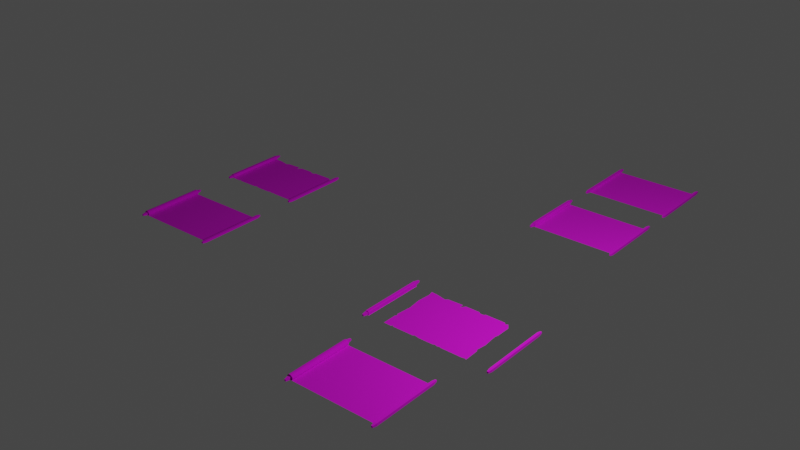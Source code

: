 # Source: scroll.blend  (saved by Blender 3.0.42; exported with 4.5.12 LTS)
import bpy
from mathutils import Matrix  # noqa: F401  (used for matrix-valued properties, if any)

bpy.ops.wm.read_factory_settings(use_empty=True)
scene = bpy.context.scene
scene.name = 'Scene'

# ---- collections
col_collection = bpy.data.collections.new('Collection'); scene.collection.children.link(col_collection)

# ---- images (referenced by path relative to the original .blend; pixels are not part of the script)
import os
ASSET_DIR = os.environ.get("B2B_ASSET_DIR", "")  # directory of the original .blend (textures are referenced by path, not embedded)
HERE = os.path.dirname(os.path.abspath(__file__))  # packed textures are extracted next to this script under _unpacked/

def load_image(name, relpath, width, height, colorspace="sRGB"):
    """Load a texture the original file referenced (path relative to the .blend, or extracted next to this script)."""
    p = next((c for c in (os.path.join(HERE, relpath), os.path.join(ASSET_DIR, relpath)) if relpath and os.path.exists(c)), "")
    if p:
        img = bpy.data.images.load(p, check_existing=True)
        img.name = name
    else:  # same state as the original file: an image datablock whose file is absent (Cycles renders it pink)
        img = bpy.data.images.new(name, width, height)
        img.source = "FILE"
        img.filepath = "//" + (relpath or name)
    img.colorspace_settings.name = colorspace
    return img
img_resourses_texture_all_png = load_image('resourses_Texture_All.png', 'resourses_Texture_All.png', 1024, 1024, 'sRGB')

# ---- materials (node trees are filled in below, after node groups)
mat_material_001 = bpy.data.materials.new('Material.001')
mat_material_001.use_transparent_shadow = False

# ---- material node trees
mat_material_001.use_nodes = True; mat_material_001.node_tree.nodes.clear()
_N = mat_material_001.node_tree.nodes; _L = mat_material_001.node_tree.links
n0 = _N.new('ShaderNodeBsdfPrincipled'); n0.name = 'Principled BSDF'; n0.location = (10, 300)
n0.distribution = 'GGX'
n0.subsurface_method = 'RANDOM_WALK_SKIN'
n0.inputs[2].default_value = 1.0
n0.inputs[3].default_value = 1.45
n0.inputs[27].default_value = (0.0, 0.0, 0.0, 1.0)
n0.inputs[28].default_value = 1.0
n1 = _N.new('ShaderNodeOutputMaterial'); n1.name = 'Material Output'; n1.location = (300, 300)
n2 = _N.new('ShaderNodeTexImage'); n2.name = 'Image Texture'; n2.location = (-280, 275)
n2.image = img_resourses_texture_all_png
_L.new(n0.outputs[0], n1.inputs[0])
_L.new(n2.outputs[0], n0.inputs[0])
n1.is_active_output = True

# ---- world
world_world = bpy.data.worlds.new('World'); scene.world = world_world
world_world.use_nodes = True; world_world.node_tree.nodes.clear()
_N = world_world.node_tree.nodes; _L = world_world.node_tree.links
n0 = _N.new('ShaderNodeOutputWorld'); n0.name = 'World Output'; n0.location = (300, 300)
n1 = _N.new('ShaderNodeBackground'); n1.name = 'Background'; n1.location = (10, 300)
n1.inputs[0].default_value = (0.05088, 0.05088, 0.05088, 1.0)
_L.new(n1.outputs[0], n0.inputs[0])
n0.is_active_output = True
world_world.color = (0.05088, 0.05088, 0.05088)
world_world.use_sun_shadow = False
world_world.sun_shadow_jitter_overblur = 0.0

# ---- lights
light_light = bpy.data.lights.new('Light', 'POINT')
light_light.transmission_factor = 0.0
light_light.energy = 1000.0
light_light.shadow_soft_size = 0.1
light_light.shadow_maximum_resolution = 0.006
light_light.use_absolute_resolution = True

# ---- meshes
me_plane = bpy.data.meshes.new('Plane')
me_plane.from_pydata([(-1.0, -0.7561, 0.0), (1.013, -0.7613, 0.0), (-1.004, 0.7669, 0.0), (1.0, 0.6268, 0.0), (-1.09, -0.7561, 0.01987), (-1.09, 0.7561, 0.01987), (-1.09, -0.7561, 0.01987), (-1.09, 0.7561, 0.01987), (-0.8171, -0.7592, 0.0), (-0.833, 0.7498, 0.0), (-0.7915, -0.7205, 0.0001398), (-0.6132, 0.7023, 0.0), (-0.7652, -0.7561, 0.0002324), (-0.5626, 0.7459, 0.0), (0.2079, -0.7561, 0.0), (0.2079, 0.7561, 0.0), (0.3132, -0.7561, 0.0), (0.3422, 0.7225, 0.0), (-0.1965, 0.6561, 0.0), (-0.2486, -0.7286, 0.0), (-0.1211, -0.7561, 0.0), (-0.1211, 0.7561, 0.0), (-0.2033, 0.7618, 0.0), (-0.2639, -0.7561, 0.0), (0.371, -0.7408, 0.0), (0.3664, 0.7561, 0.0), (0.9738, -0.7424, 0.0), (0.9184, 0.7429, 0.0), (0.873, 0.7051, 0.0), (0.9105, -0.7582, 0.0), (0.8329, 0.7561, 0.0), (0.4192, -0.7545, 0.0), (0.259, 0.7194, 0.0), (0.259, -0.7362, 0.0), (-0.9647, 0.009806, 0.0), (0.9749, 0.2018, 0.0), (-0.8251, -0.004737, 0.0), (-0.7024, -0.009096, 6.989e-05), (-0.6639, -0.005106, 0.0001162), (0.2079, 0.0, 0.0), (0.3277, -0.01679, 0.0), (-0.2226, -0.03626, 0.0), (-0.1211, 0.0, 0.0), (-0.2336, 0.002862, 0.0), (0.3687, 0.007632, 0.0), (0.9461, 0.0002198, 0.0), (0.8917, -0.02656, 0.0), (0.6261, 0.0007631, 0.0), (0.259, -0.008395, 0.0), (0.9974, 0.2989, 0.0), (-0.829, 0.3725, 0.0), (-0.6578, 0.3466, 3.495e-05), (-0.6132, 0.3704, 5.81e-05), (0.2079, 0.378, 0.0), (0.3349, 0.3528, 0.0), (-0.2096, 0.3099, 0.0), (-0.1211, 0.378, 0.0), (-0.2184, 0.3823, 0.0), (0.3675, 0.3818, 0.0), (0.9323, 0.3715, 0.0), (0.8824, 0.3393, 0.0), (0.7295, 0.3784, 0.0), (0.259, 0.3555, 0.0), (-0.9768, 0.6393, 0.0), (-1.003, 0.3283, 0.0), (0.9909, 0.2674, 0.0), (-0.8284, 0.3152, 0.0), (-0.6646, 0.2925, 4.026e-05), (-0.6209, 0.3133, 6.693e-05), (0.2079, 0.3206, 0.0), (0.3338, 0.2967, 0.0), (-0.2115, 0.2573, 0.0), (-0.1211, 0.3206, 0.0), (-0.2207, 0.3247, 0.0), (0.3677, 0.325, 0.0), (0.9344, 0.3151, 0.0), (0.8838, 0.2837, 0.0), (0.7138, 0.321, 0.0), (0.259, 0.3002, 0.0), (-0.9725, -0.3929, 0.0), (0.9736, -0.3648, 0.0), (-0.8211, -0.382, 0.0), (-0.747, -0.3648, 0.0001048), (-0.7145, -0.3806, 0.0001743), (0.2079, -0.378, 0.0), (0.3204, -0.3864, 0.0), (-0.2356, -0.3824, 0.0), (-0.1211, -0.378, 0.0), (-0.2488, -0.3766, 0.0), (0.3698, -0.3666, 0.0), (0.96, -0.3711, 0.0), (0.9011, -0.3924, 0.0), (0.5227, -0.3769, 0.0), (0.259, -0.3723, 0.0), (-1.001, -0.4179, 0.0), (1.002, -0.4015, 0.0), (-0.8207, -0.4242, 0.0), (-0.7519, -0.4045, 0.0001087), (-0.7202, -0.4226, 0.0001808), (0.2079, -0.4203, 0.0), (0.3196, -0.4278, 0.0), (-0.237, -0.4211, 0.0), (-0.1211, -0.4203, 0.0), (-0.2505, -0.419, 0.0), (0.37, -0.4084, 0.0), (0.9615, -0.4126, 0.0), (0.9022, -0.4333, 0.0), (0.5111, -0.4191, 0.0), (0.259, -0.413, 0.0), (1.004, -0.1338, 0.0), (-0.8215, -0.3479, 0.0), (-0.7429, -0.3326, 0.0001017), (-0.7099, -0.3466, 0.000169), (0.2079, -0.3438, 0.0), (0.3211, -0.353, 0.0), (-0.2344, -0.3511, 0.0), (-0.1211, -0.3438, 0.0), (-0.2474, -0.3423, 0.0), (0.3697, -0.3327, 0.0), (0.9587, -0.3375, 0.0), (0.9003, -0.3593, 0.0), (0.532, -0.3427, 0.0), (0.259, -0.3394, 0.0), (-1.001, -0.3409, 0.0)], [], [(59, 49, 3, 27), (4, 5, 7, 6), (63, 50, 9, 2), (50, 51, 11, 9), (51, 52, 13, 11), (56, 53, 15, 21), (62, 54, 17, 32), (57, 55, 18, 22), (55, 56, 21, 18), (52, 57, 22, 13), (54, 58, 25, 17), (60, 59, 27, 28), (61, 60, 28, 30), (58, 61, 30, 25), (53, 62, 32, 15), (113, 122, 48, 39), (118, 121, 47, 44), (121, 120, 46, 47), (120, 119, 45, 46), (114, 118, 44, 40), (112, 117, 43, 38), (115, 116, 42, 41), (117, 115, 41, 43), (122, 114, 40, 48), (116, 113, 39, 42), (111, 112, 38, 37), (110, 111, 37, 36), (123, 110, 36, 34), (119, 109, 35, 45), (69, 78, 62, 53), (74, 77, 61, 58), (77, 76, 60, 61), (76, 75, 59, 60), (70, 74, 58, 54), (68, 73, 57, 52), (71, 72, 56, 55), (73, 71, 55, 57), (78, 70, 54, 62), (72, 69, 53, 56), (67, 68, 52, 51), (66, 67, 51, 50), (64, 66, 50, 63), (75, 65, 49, 59), (45, 35, 65, 75), (34, 36, 66, 64), (36, 37, 67, 66), (37, 38, 68, 67), (42, 39, 69, 72), (48, 40, 70, 78), (43, 41, 71, 73), (41, 42, 72, 71), (38, 43, 73, 68), (40, 44, 74, 70), (46, 45, 75, 76), (47, 46, 76, 77), (44, 47, 77, 74), (39, 48, 78, 69), (105, 95, 80, 90), (94, 96, 81, 79), (96, 97, 82, 81), (97, 98, 83, 82), (102, 99, 84, 87), (108, 100, 85, 93), (103, 101, 86, 88), (101, 102, 87, 86), (98, 103, 88, 83), (100, 104, 89, 85), (106, 105, 90, 91), (107, 106, 91, 92), (104, 107, 92, 89), (99, 108, 93, 84), (14, 33, 108, 99), (24, 31, 107, 104), (31, 29, 106, 107), (29, 26, 105, 106), (16, 24, 104, 100), (12, 23, 103, 98), (19, 20, 102, 101), (23, 19, 101, 103), (33, 16, 100, 108), (20, 14, 99, 102), (10, 12, 98, 97), (8, 10, 97, 96), (0, 8, 96, 94), (26, 1, 95, 105), (90, 80, 109, 119), (79, 81, 110, 123), (81, 82, 111, 110), (82, 83, 112, 111), (87, 84, 113, 116), (93, 85, 114, 122), (88, 86, 115, 117), (86, 87, 116, 115), (83, 88, 117, 112), (85, 89, 118, 114), (91, 90, 119, 120), (92, 91, 120, 121), (89, 92, 121, 118), (84, 93, 122, 113)])
_uv = me_plane.uv_layers.new(name='UVMap')
_uv.uv.foreach_set('vector', [0.1531, 0.4995, 0.1531, 0.4995, 0.1531, 0.4995, 0.1531, 0.4995, 0.1531, 0.4995, 0.1531, 0.4995, 0.1531, 0.4995, 0.1531, 0.4995, 0.1531, 0.4995, 0.1531, 0.4995, 0.1531, 0.4995, 0.1531, 0.4995, 0.1531, 0.4995, 0.1531, 0.4995, 0.1531, 0.4995, 0.1531, 0.4995, 0.1531, 0.4995, 0.1531, 0.4995, 0.1531, 0.4995, 0.1531, 0.4995, 0.1531, 0.4995, 0.1531, 0.4995, 0.1531, 0.4995, 0.1531, 0.4995, 0.1531, 0.4995, 0.1531, 0.4995, 0.1531, 0.4995, 0.1531, 0.4995, 0.1531, 0.4995, 0.1531, 0.4995, 0.1531, 0.4995, 0.1531, 0.4995, 0.1531, 0.4995, 0.1531, 0.4995, 0.1531, 0.4995, 0.1531, 0.4995, 0.1531, 0.4995, 0.1531, 0.4995, 0.1531, 0.4995, 0.1531, 0.4995, 0.1531, 0.4995, 0.1531, 0.4995, 0.1531, 0.4995, 0.1531, 0.4995, 0.1531, 0.4995, 0.1531, 0.4995, 0.1531, 0.4995, 0.1531, 0.4995, 0.1531, 0.4995, 0.1531, 0.4995, 0.1531, 0.4995, 0.1531, 0.4995, 0.1531, 0.4995, 0.1531, 0.4995, 0.1531, 0.4995, 0.1531, 0.4995, 0.1531, 0.4995, 0.1531, 0.4995, 0.1531, 0.4995, 0.1531, 0.4995, 0.1531, 0.4995, 0.1531, 0.4995, 0.1531, 0.4995, 0.1531, 0.4995, 0.1531, 0.4995, 0.1531, 0.4995, 0.1531, 0.4995, 0.1531, 0.4995, 0.1531, 0.4995, 0.1531, 0.4995, 0.1531, 0.4995, 0.1531, 0.4995, 0.1531, 0.4995, 0.1531, 0.4995, 0.1531, 0.4995, 0.1531, 0.4995, 0.1531, 0.4995, 0.1531, 0.4995, 0.1531, 0.4995, 0.1531, 0.4995, 0.1531, 0.4995, 0.1531, 0.4995, 0.1531, 0.4995, 0.1531, 0.4995, 0.1531, 0.4995, 0.1531, 0.4995, 0.1531, 0.4995, 0.1531, 0.4995, 0.1531, 0.4995, 0.1531, 0.4995, 0.1531, 0.4995, 0.1531, 0.4995, 0.1531, 0.4995, 0.1531, 0.4995, 0.1531, 0.4995, 0.1531, 0.4995, 0.1531, 0.4995, 0.1531, 0.4995, 0.1531, 0.4995, 0.1531, 0.4995, 0.1531, 0.4995, 0.1531, 0.4995, 0.1531, 0.4995, 0.1531, 0.4995, 0.1531, 0.4995, 0.1531, 0.4995, 0.1531, 0.4995, 0.1531, 0.4995, 0.1531, 0.4995, 0.1531, 0.4995, 0.1531, 0.4995, 0.1531, 0.4995, 0.1531, 0.4995, 0.1531, 0.4995, 0.1531, 0.4995, 0.1531, 0.4995, 0.1531, 0.4995, 0.1531, 0.4995, 0.1531, 0.4995, 0.1531, 0.4995, 0.1531, 0.4995, 0.1531, 0.4995, 0.1531, 0.4995, 0.1531, 0.4995, 0.1531, 0.4995, 0.1531, 0.4995, 0.1531, 0.4995, 0.1531, 0.4995, 0.1531, 0.4995, 0.1531, 0.4995, 0.1531, 0.4995, 0.1531, 0.4995, 0.1531, 0.4995, 0.1531, 0.4995, 0.1531, 0.4995, 0.1531, 0.4995, 0.1531, 0.4995, 0.1531, 0.4995, 0.1531, 0.4995, 0.1531, 0.4995, 0.1531, 0.4995, 0.1531, 0.4995, 0.1531, 0.4995, 0.1531, 0.4995, 0.1531, 0.4995, 0.1531, 0.4995, 0.1531, 0.4995, 0.1531, 0.4995, 0.1531, 0.4995, 0.1531, 0.4995, 0.1531, 0.4995, 0.1531, 0.4995, 0.1531, 0.4995, 0.1531, 0.4995, 0.1531, 0.4995, 0.1531, 0.4995, 0.1531, 0.4995, 0.1531, 0.4995, 0.1531, 0.4995, 0.1531, 0.4995, 0.1531, 0.4995, 0.1531, 0.4995, 0.1531, 0.4995, 0.1531, 0.4995, 0.1531, 0.4995, 0.1531, 0.4995, 0.1531, 0.4995, 0.1531, 0.4995, 0.1531, 0.4995, 0.1531, 0.4995, 0.1531, 0.4995, 0.1531, 0.4995, 0.1531, 0.4995, 0.1531, 0.4995, 0.1531, 0.4995, 0.1531, 0.4995, 0.1531, 0.4995, 0.1531, 0.4995, 0.1531, 0.4995, 0.1531, 0.4995, 0.1531, 0.4995, 0.1531, 0.4995, 0.1531, 0.4995, 0.1531, 0.4995, 0.1531, 0.4995, 0.1531, 0.4995, 0.1531, 0.4995, 0.1531, 0.4995, 0.1531, 0.4995, 0.1531, 0.4995, 0.1531, 0.4995, 0.1531, 0.4995, 0.1531, 0.4995, 0.1531, 0.4995, 0.1531, 0.4995, 0.1531, 0.4995, 0.1531, 0.4995, 0.1531, 0.4995, 0.1531, 0.4995, 0.1531, 0.4995, 0.1531, 0.4995, 0.1531, 0.4995, 0.1531, 0.4995, 0.1531, 0.4995, 0.1531, 0.4995, 0.1531, 0.4995, 0.1531, 0.4995, 0.1531, 0.4995, 0.1531, 0.4995, 0.1531, 0.4995, 0.1531, 0.4995, 0.1531, 0.4995, 0.1531, 0.4995, 0.1531, 0.4995, 0.1531, 0.4995, 0.1531, 0.4995, 0.1531, 0.4995, 0.1531, 0.4995, 0.1531, 0.4995, 0.1531, 0.4995, 0.1531, 0.4995, 0.1531, 0.4995, 0.1531, 0.4995, 0.1531, 0.4995, 0.1531, 0.4995, 0.1531, 0.4995, 0.1531, 0.4995, 0.1531, 0.4995, 0.1531, 0.4995, 0.1531, 0.4995, 0.1531, 0.4995, 0.1531, 0.4995, 0.1531, 0.4995, 0.1531, 0.4995, 0.1531, 0.4995, 0.1531, 0.4995, 0.1531, 0.4995, 0.1531, 0.4995, 0.1531, 0.4995, 0.1531, 0.4995, 0.1531, 0.4995, 0.1531, 0.4995, 0.1531, 0.4995, 0.1531, 0.4995, 0.1531, 0.4995, 0.1531, 0.4995, 0.1531, 0.4995, 0.1531, 0.4995, 0.1531, 0.4995, 0.1531, 0.4995, 0.1531, 0.4995, 0.1531, 0.4995, 0.1531, 0.4995, 0.1531, 0.4995, 0.1531, 0.4995, 0.1531, 0.4995, 0.1531, 0.4995, 0.1531, 0.4995, 0.1531, 0.4995, 0.1531, 0.4995, 0.1531, 0.4995, 0.1531, 0.4995, 0.1531, 0.4995, 0.1531, 0.4995, 0.1531, 0.4995, 0.1531, 0.4995, 0.1531, 0.4995, 0.1531, 0.4995, 0.1531, 0.4995, 0.1531, 0.4995, 0.1531, 0.4995, 0.1531, 0.4995, 0.1531, 0.4995, 0.1531, 0.4995, 0.1531, 0.4995, 0.1531, 0.4995, 0.1531, 0.4995, 0.1531, 0.4995, 0.1531, 0.4995, 0.1531, 0.4995, 0.1531, 0.4995, 0.1531, 0.4995, 0.1531, 0.4995, 0.1531, 0.4995, 0.1531, 0.4995, 0.1531, 0.4995, 0.1531, 0.4995, 0.1531, 0.4995, 0.1531, 0.4995, 0.1531, 0.4995, 0.1531, 0.4995, 0.1531, 0.4995, 0.1531, 0.4995, 0.1531, 0.4995, 0.1531, 0.4995, 0.1531, 0.4995, 0.1531, 0.4995, 0.1531, 0.4995, 0.1531, 0.4995, 0.1531, 0.4995, 0.1531, 0.4995, 0.1531, 0.4995, 0.1531, 0.4995, 0.1531, 0.4995, 0.1531, 0.4995, 0.1531, 0.4995, 0.1531, 0.4995, 0.1531, 0.4995, 0.1531, 0.4995, 0.1531, 0.4995, 0.1531, 0.4995, 0.1531, 0.4995, 0.1531, 0.4995, 0.1531, 0.4995, 0.1531, 0.4995, 0.1531, 0.4995, 0.1531, 0.4995, 0.1531, 0.4995, 0.1531, 0.4995, 0.1531, 0.4995, 0.1531, 0.4995, 0.1531, 0.4995, 0.1531, 0.4995, 0.1531, 0.4995, 0.1531, 0.4995, 0.1531, 0.4995, 0.1531, 0.4995, 0.1531, 0.4995, 0.1531, 0.4995, 0.1531, 0.4995, 0.1531, 0.4995, 0.1531, 0.4995, 0.1531, 0.4995, 0.1531, 0.4995, 0.1531, 0.4995, 0.1531, 0.4995, 0.1531, 0.4995, 0.1531, 0.4995, 0.1531, 0.4995, 0.1531, 0.4995, 0.1531, 0.4995, 0.1531, 0.4995, 0.1531, 0.4995, 0.1531, 0.4995, 0.1531, 0.4995, 0.1531, 0.4995, 0.1531, 0.4995, 0.1531, 0.4995, 0.1531, 0.4995, 0.1531, 0.4995, 0.1531, 0.4995, 0.1531, 0.4995, 0.1531, 0.4995, 0.1531, 0.4995, 0.1531, 0.4995, 0.1531, 0.4995, 0.1531, 0.4995, 0.1531, 0.4995, 0.1531, 0.4995, 0.1531, 0.4995, 0.1531, 0.4995, 0.1531, 0.4995, 0.1531, 0.4995, 0.1531, 0.4995, 0.1531, 0.4995, 0.1531, 0.4995, 0.1531, 0.4995, 0.1531, 0.4995, 0.1531, 0.4995, 0.1531, 0.4995, 0.1531, 0.4995, 0.1531, 0.4995, 0.1531, 0.4995, 0.1531, 0.4995, 0.1531, 0.4995, 0.1531, 0.4995, 0.1531, 0.4995, 0.1531, 0.4995, 0.1531, 0.4995, 0.1531, 0.4995, 0.1531, 0.4995, 0.1531, 0.4995, 0.1531, 0.4995, 0.1531, 0.4995, 0.1531, 0.4995, 0.1531, 0.4995, 0.1531, 0.4995, 0.1531, 0.4995, 0.1531, 0.4995, 0.1531, 0.4995, 0.1531, 0.4995, 0.1531, 0.4995, 0.1531, 0.4995, 0.1531, 0.4995, 0.1531, 0.4995, 0.1531, 0.4995])
me_plane.materials.append(mat_material_001)
me_plane.use_remesh_fix_poles = True
me_plane.use_remesh_preserve_attributes = False
me_plane.update()
me_cube_001 = bpy.data.meshes.new('Cube.001')
me_cube_001.from_pydata([(-0.03089, -0.7835, -0.03089), (-0.03089, -0.7835, 0.03089), (-0.03089, 0.7835, -0.03089), (-0.03089, 0.7835, 0.03089), (0.03089, -0.7835, -0.03089), (0.03089, -0.7835, 0.03089), (0.03089, 0.7835, -0.03089), (0.03089, 0.7835, 0.03089), (-0.01899, -0.8769, -0.01899), (-0.01899, -0.8769, 0.01899), (0.01899, -0.8769, 0.01899), (0.01899, -0.8769, -0.01899), (-0.01804, 0.8811, 0.01804), (-0.01804, 0.8811, -0.01804), (0.01804, 0.8811, -0.01804), (0.01804, 0.8811, 0.01804), (0.04797, -0.7561, -0.0474), (0.05433, 0.7563, -0.0474), (-0.03285, -0.7561, -0.0474), (-0.03285, 0.7561, -0.0474), (-0.04242, -0.7561, -0.02752), (-0.04242, 0.7561, -0.02752), (-0.04242, -0.7561, -0.02752), (-0.04242, 0.7561, -0.02752), (-0.04242, -0.7561, 0.0243), (-0.04242, 0.7561, 0.0243), (-0.03212, -0.7561, 0.04241), (-0.03212, 0.7561, 0.04241), (0.03284, -0.7561, 0.04241), (0.03284, 0.7561, 0.04241), (0.04136, -0.7561, 0.02572), (0.04136, 0.7561, 0.02572), (0.04136, -0.7561, -0.03214), (0.04136, 0.7561, -0.03214), (0.03461, -0.7561, -0.03888), (0.03461, 0.7561, -0.03888), (-0.02751, -0.7561, -0.03072), (-0.02751, 0.7561, -0.03072)], [], [(0, 1, 3, 2), (3, 7, 15, 12), (6, 7, 5, 4), (4, 5, 10, 11), (2, 6, 4, 0), (7, 3, 1, 5), (11, 10, 9, 8), (1, 0, 8, 9), (0, 4, 11, 8), (5, 1, 9, 10), (13, 12, 15, 14), (2, 3, 12, 13), (7, 6, 14, 15), (6, 2, 13, 14), (16, 17, 19, 18), (18, 20, 21, 19), (22, 24, 25, 23), (24, 26, 27, 25), (26, 28, 29, 27), (28, 30, 31, 29), (30, 32, 33, 31), (32, 34, 35, 33), (34, 36, 37, 35)])
_uv = me_cube_001.uv_layers.new(name='UVMap')
_uv.uv.foreach_set('vector', [0.1343, 0.4955, 0.1343, 0.4955, 0.1343, 0.4955, 0.1343, 0.4955, 0.1408, 0.5152, 0.1408, 0.5152, 0.1408, 0.5152, 0.1408, 0.5152, 0.1343, 0.4955, 0.1343, 0.4955, 0.1343, 0.4955, 0.1343, 0.4955, 0.1408, 0.5152, 0.1408, 0.5152, 0.1408, 0.5152, 0.1408, 0.5152, 0.1343, 0.4955, 0.1343, 0.4955, 0.1343, 0.4955, 0.1343, 0.4955, 0.1343, 0.4955, 0.1343, 0.4955, 0.1343, 0.4955, 0.1343, 0.4955, 0.1408, 0.5152, 0.1408, 0.5152, 0.1408, 0.5152, 0.1408, 0.5152, 0.1408, 0.5152, 0.1408, 0.5152, 0.1408, 0.5152, 0.1408, 0.5152, 0.1408, 0.5152, 0.1408, 0.5152, 0.1408, 0.5152, 0.1408, 0.5152, 0.1408, 0.5152, 0.1408, 0.5152, 0.1408, 0.5152, 0.1408, 0.5152, 0.1408, 0.5152, 0.1408, 0.5152, 0.1408, 0.5152, 0.1408, 0.5152, 0.1408, 0.5152, 0.1408, 0.5152, 0.1408, 0.5152, 0.1408, 0.5152, 0.1408, 0.5152, 0.1408, 0.5152, 0.1408, 0.5152, 0.1408, 0.5152, 0.1408, 0.5152, 0.1408, 0.5152, 0.1408, 0.5152, 0.1408, 0.5152, 0.1531, 0.4995, 0.1531, 0.4995, 0.1531, 0.4995, 0.1531, 0.4995, 0.1531, 0.4995, 0.1531, 0.4995, 0.1531, 0.4995, 0.1531, 0.4995, 0.1531, 0.4995, 0.1531, 0.4995, 0.1531, 0.4995, 0.1531, 0.4995, 0.1531, 0.4995, 0.1531, 0.4995, 0.1531, 0.4995, 0.1531, 0.4995, 0.1531, 0.4995, 0.1531, 0.4995, 0.1531, 0.4995, 0.1531, 0.4995, 0.1531, 0.4995, 0.1531, 0.4995, 0.1531, 0.4995, 0.1531, 0.4995, 0.1531, 0.4995, 0.1531, 0.4995, 0.1531, 0.4995, 0.1531, 0.4995, 0.1531, 0.4995, 0.1531, 0.4995, 0.1531, 0.4995, 0.1531, 0.4995, 0.1531, 0.4995, 0.1531, 0.4995, 0.1531, 0.4995, 0.1531, 0.4995])
me_cube_001.materials.append(mat_material_001)
me_cube_001.use_remesh_fix_poles = True
me_cube_001.use_remesh_preserve_attributes = False
me_cube_001.update()
me_cube_002 = bpy.data.meshes.new('Cube.002')
me_cube_002.from_pydata([(-1.0, -1.0, -1.0), (-1.0, -1.0, 1.0), (-1.0, 1.0, -1.0), (-1.0, 1.0, 1.0), (1.0, -1.0, -1.0), (1.0, -1.0, 1.0), (1.0, 1.0, -1.0), (1.0, 1.0, 1.0), (-0.6148, -1.119, -0.6148), (-0.6148, -1.119, 0.6148), (0.6148, -1.119, 0.6148), (0.6148, -1.119, -0.6148), (-0.5838, 1.125, 0.5838), (-0.5838, 1.125, -0.5838), (0.5838, 1.125, -0.5838), (0.5838, 1.125, 0.5838)], [], [(0, 1, 3, 2), (3, 7, 15, 12), (6, 7, 5, 4), (4, 5, 10, 11), (2, 6, 4, 0), (7, 3, 1, 5), (11, 10, 9, 8), (1, 0, 8, 9), (0, 4, 11, 8), (5, 1, 9, 10), (13, 12, 15, 14), (2, 3, 12, 13), (7, 6, 14, 15), (6, 2, 13, 14)])
_uv = me_cube_002.uv_layers.new(name='UVMap')
_uv.uv.foreach_set('vector', [0.1345, 0.5, 0.1345, 0.5, 0.1345, 0.5, 0.1345, 0.5, 0.1404, 0.4504, 0.1404, 0.4504, 0.1404, 0.4504, 0.1404, 0.4504, 0.1345, 0.5, 0.1345, 0.5, 0.1345, 0.5, 0.1345, 0.5, 0.1404, 0.4504, 0.1404, 0.4504, 0.1404, 0.4504, 0.1404, 0.4504, 0.1345, 0.5, 0.1345, 0.5, 0.1345, 0.5, 0.1345, 0.5, 0.1345, 0.5, 0.1345, 0.5, 0.1345, 0.5, 0.1345, 0.5, 0.1404, 0.4504, 0.1404, 0.4504, 0.1404, 0.4504, 0.1404, 0.4504, 0.1404, 0.4504, 0.1404, 0.4504, 0.1404, 0.4504, 0.1404, 0.4504, 0.1404, 0.4504, 0.1404, 0.4504, 0.1404, 0.4504, 0.1404, 0.4504, 0.1404, 0.4504, 0.1404, 0.4504, 0.1404, 0.4504, 0.1404, 0.4504, 0.1404, 0.4504, 0.1404, 0.4504, 0.1404, 0.4504, 0.1404, 0.4504, 0.1404, 0.4504, 0.1404, 0.4504, 0.1404, 0.4504, 0.1404, 0.4504, 0.1404, 0.4504, 0.1404, 0.4504, 0.1404, 0.4504, 0.1404, 0.4504, 0.1404, 0.4504, 0.1404, 0.4504, 0.1404, 0.4504, 0.1404, 0.4504])
me_cube_002.materials.append(mat_material_001)
me_cube_002.use_remesh_fix_poles = True
me_cube_002.use_remesh_preserve_attributes = False
me_cube_002.update()
me_plane_002 = bpy.data.meshes.new('Plane.002')
me_plane_002.from_pydata([(-1.0, -1.0, 0.0), (1.0, -1.0, 0.0), (-1.0, 1.0, 0.0), (1.0, 1.0, 0.0)], [], [(0, 1, 3, 2)])
_uv = me_plane_002.uv_layers.new(name='UVMap')
_uv.uv.foreach_set('vector', [0.1531, 0.4995, 0.1531, 0.4995, 0.1531, 0.4995, 0.1531, 0.4995])
me_plane_002.materials.append(mat_material_001)
me_plane_002.use_remesh_fix_poles = True
me_plane_002.use_remesh_preserve_attributes = False
me_plane_002.update()
me_cube_005 = bpy.data.meshes.new('Cube.005')
me_cube_005.from_pydata([(-1.0, -1.0, -1.0), (-1.0, -1.0, 1.0), (-1.0, 1.0, -1.0), (-1.0, 1.0, 1.0), (1.0, -1.0, -1.0), (1.0, -1.0, 1.0), (1.0, 1.0, -1.0), (1.0, 1.0, 1.0), (-0.6148, -1.119, -0.6148), (-0.6148, -1.119, 0.6148), (0.6148, -1.119, 0.6148), (0.6148, -1.119, -0.6148), (-0.5838, 1.125, 0.5838), (-0.5838, 1.125, -0.5838), (0.5838, 1.125, -0.5838), (0.5838, 1.125, 0.5838)], [], [(0, 1, 3, 2), (3, 7, 15, 12), (6, 7, 5, 4), (4, 5, 10, 11), (2, 6, 4, 0), (7, 3, 1, 5), (11, 10, 9, 8), (1, 0, 8, 9), (0, 4, 11, 8), (5, 1, 9, 10), (13, 12, 15, 14), (2, 3, 12, 13), (7, 6, 14, 15), (6, 2, 13, 14)])
_uv = me_cube_005.uv_layers.new(name='UVMap')
_uv.uv.foreach_set('vector', [0.1343, 0.4955, 0.1343, 0.4955, 0.1343, 0.4955, 0.1343, 0.4955, 0.1408, 0.5152, 0.1408, 0.5152, 0.1408, 0.5152, 0.1408, 0.5152, 0.1343, 0.4955, 0.1343, 0.4955, 0.1343, 0.4955, 0.1343, 0.4955, 0.1408, 0.5152, 0.1408, 0.5152, 0.1408, 0.5152, 0.1408, 0.5152, 0.1343, 0.4955, 0.1343, 0.4955, 0.1343, 0.4955, 0.1343, 0.4955, 0.1343, 0.4955, 0.1343, 0.4955, 0.1343, 0.4955, 0.1343, 0.4955, 0.1408, 0.5152, 0.1408, 0.5152, 0.1408, 0.5152, 0.1408, 0.5152, 0.1408, 0.5152, 0.1408, 0.5152, 0.1408, 0.5152, 0.1408, 0.5152, 0.1408, 0.5152, 0.1408, 0.5152, 0.1408, 0.5152, 0.1408, 0.5152, 0.1408, 0.5152, 0.1408, 0.5152, 0.1408, 0.5152, 0.1408, 0.5152, 0.1408, 0.5152, 0.1408, 0.5152, 0.1408, 0.5152, 0.1408, 0.5152, 0.1408, 0.5152, 0.1408, 0.5152, 0.1408, 0.5152, 0.1408, 0.5152, 0.1408, 0.5152, 0.1408, 0.5152, 0.1408, 0.5152, 0.1408, 0.5152, 0.1408, 0.5152, 0.1408, 0.5152, 0.1408, 0.5152, 0.1408, 0.5152])
me_cube_005.materials.append(mat_material_001)
me_cube_005.use_remesh_fix_poles = True
me_cube_005.use_remesh_preserve_attributes = False
me_cube_005.update()
me_cube_006 = bpy.data.meshes.new('Cube.006')
me_cube_006.from_pydata([(-1.0, -1.0, -1.0), (-1.0, -1.0, 1.0), (-1.0, 1.0, -1.0), (-1.0, 1.0, 1.0), (1.0, -1.0, -1.0), (1.0, -1.0, 1.0), (1.0, 1.0, -1.0), (1.0, 1.0, 1.0), (-0.6148, -1.119, -0.6148), (-0.6148, -1.119, 0.6148), (0.6148, -1.119, 0.6148), (0.6148, -1.119, -0.6148), (-0.5838, 1.125, 0.5838), (-0.5838, 1.125, -0.5838), (0.5838, 1.125, -0.5838), (0.5838, 1.125, 0.5838)], [], [(0, 1, 3, 2), (3, 7, 15, 12), (6, 7, 5, 4), (4, 5, 10, 11), (2, 6, 4, 0), (7, 3, 1, 5), (11, 10, 9, 8), (1, 0, 8, 9), (0, 4, 11, 8), (5, 1, 9, 10), (13, 12, 15, 14), (2, 3, 12, 13), (7, 6, 14, 15), (6, 2, 13, 14)])
_uv = me_cube_006.uv_layers.new(name='UVMap')
_uv.uv.foreach_set('vector', [0.1345, 0.5, 0.1345, 0.5, 0.1345, 0.5, 0.1345, 0.5, 0.1404, 0.4504, 0.1404, 0.4504, 0.1404, 0.4504, 0.1404, 0.4504, 0.1345, 0.5, 0.1345, 0.5, 0.1345, 0.5, 0.1345, 0.5, 0.1404, 0.4504, 0.1404, 0.4504, 0.1404, 0.4504, 0.1404, 0.4504, 0.1345, 0.5, 0.1345, 0.5, 0.1345, 0.5, 0.1345, 0.5, 0.1345, 0.5, 0.1345, 0.5, 0.1345, 0.5, 0.1345, 0.5, 0.1404, 0.4504, 0.1404, 0.4504, 0.1404, 0.4504, 0.1404, 0.4504, 0.1404, 0.4504, 0.1404, 0.4504, 0.1404, 0.4504, 0.1404, 0.4504, 0.1404, 0.4504, 0.1404, 0.4504, 0.1404, 0.4504, 0.1404, 0.4504, 0.1404, 0.4504, 0.1404, 0.4504, 0.1404, 0.4504, 0.1404, 0.4504, 0.1404, 0.4504, 0.1404, 0.4504, 0.1404, 0.4504, 0.1404, 0.4504, 0.1404, 0.4504, 0.1404, 0.4504, 0.1404, 0.4504, 0.1404, 0.4504, 0.1404, 0.4504, 0.1404, 0.4504, 0.1404, 0.4504, 0.1404, 0.4504, 0.1404, 0.4504, 0.1404, 0.4504, 0.1404, 0.4504, 0.1404, 0.4504])
me_cube_006.materials.append(mat_material_001)
me_cube_006.use_remesh_fix_poles = True
me_cube_006.use_remesh_preserve_attributes = False
me_cube_006.update()
me_plane_003 = bpy.data.meshes.new('Plane.003')
me_plane_003.from_pydata([(-1.0, -1.0, 0.0), (1.0, -1.0, 0.0), (-1.0, 1.0, 0.0), (1.0, 1.0, 0.0), (-1.081, -1.0, 0.0), (-1.081, 1.0, 0.0), (-1.09, -1.0, 0.01987), (-1.09, 1.0, 0.01987), (-1.09, -1.0, 0.01987), (-1.09, 1.0, 0.01987), (-1.09, -1.0, 0.0717), (-1.09, 1.0, 0.0717), (-1.08, -1.0, 0.0898), (-1.08, 1.0, 0.0898), (-1.015, -1.0, 0.0898), (-1.015, 1.0, 0.0898), (-1.007, -1.0, 0.07312), (-1.007, 1.0, 0.07312), (-1.007, -1.0, 0.01526), (-1.007, 1.0, 0.01526), (-1.013, -1.0, 0.008515), (-1.013, 1.0, 0.008515), (-1.075, -1.0, 0.01668), (-1.075, 1.0, 0.01668)], [], [(0, 1, 3, 2), (0, 2, 5, 4), (4, 5, 7, 6), (6, 7, 9, 8), (8, 9, 11, 10), (10, 11, 13, 12), (12, 13, 15, 14), (14, 15, 17, 16), (16, 17, 19, 18), (18, 19, 21, 20), (20, 21, 23, 22)])
_uv = me_plane_003.uv_layers.new(name='UVMap')
_uv.uv.foreach_set('vector', [0.1531, 0.4995, 0.1531, 0.4995, 0.1531, 0.4995, 0.1531, 0.4995, 0.1531, 0.4995, 0.1531, 0.4995, 0.1531, 0.4995, 0.1531, 0.4995, 0.1531, 0.4995, 0.1531, 0.4995, 0.1531, 0.4995, 0.1531, 0.4995, 0.1531, 0.4995, 0.1531, 0.4995, 0.1531, 0.4995, 0.1531, 0.4995, 0.1531, 0.4995, 0.1531, 0.4995, 0.1531, 0.4995, 0.1531, 0.4995, 0.1531, 0.4995, 0.1531, 0.4995, 0.1531, 0.4995, 0.1531, 0.4995, 0.1531, 0.4995, 0.1531, 0.4995, 0.1531, 0.4995, 0.1531, 0.4995, 0.1531, 0.4995, 0.1531, 0.4995, 0.1531, 0.4995, 0.1531, 0.4995, 0.1531, 0.4995, 0.1531, 0.4995, 0.1531, 0.4995, 0.1531, 0.4995, 0.1531, 0.4995, 0.1531, 0.4995, 0.1531, 0.4995, 0.1531, 0.4995, 0.1531, 0.4995, 0.1531, 0.4995, 0.1531, 0.4995, 0.1531, 0.4995])
me_plane_003.materials.append(mat_material_001)
me_plane_003.use_remesh_fix_poles = True
me_plane_003.use_remesh_preserve_attributes = False
me_plane_003.update()
me_cube_007 = bpy.data.meshes.new('Cube.007')
me_cube_007.from_pydata([(-1.0, -1.0, -1.0), (-1.0, -1.0, 1.0), (-1.0, 1.0, -1.0), (-1.0, 1.0, 1.0), (1.0, -1.0, -1.0), (1.0, -1.0, 1.0), (1.0, 1.0, -1.0), (1.0, 1.0, 1.0), (-0.6148, -1.119, -0.6148), (-0.6148, -1.119, 0.6148), (0.6148, -1.119, 0.6148), (0.6148, -1.119, -0.6148), (-0.5838, 1.125, 0.5838), (-0.5838, 1.125, -0.5838), (0.5838, 1.125, -0.5838), (0.5838, 1.125, 0.5838)], [], [(0, 1, 3, 2), (3, 7, 15, 12), (6, 7, 5, 4), (4, 5, 10, 11), (2, 6, 4, 0), (7, 3, 1, 5), (11, 10, 9, 8), (1, 0, 8, 9), (0, 4, 11, 8), (5, 1, 9, 10), (13, 12, 15, 14), (2, 3, 12, 13), (7, 6, 14, 15), (6, 2, 13, 14)])
_uv = me_cube_007.uv_layers.new(name='UVMap')
_uv.uv.foreach_set('vector', [0.1343, 0.4955, 0.1343, 0.4955, 0.1343, 0.4955, 0.1343, 0.4955, 0.1408, 0.5152, 0.1408, 0.5152, 0.1408, 0.5152, 0.1408, 0.5152, 0.1343, 0.4955, 0.1343, 0.4955, 0.1343, 0.4955, 0.1343, 0.4955, 0.1408, 0.5152, 0.1408, 0.5152, 0.1408, 0.5152, 0.1408, 0.5152, 0.1343, 0.4955, 0.1343, 0.4955, 0.1343, 0.4955, 0.1343, 0.4955, 0.1343, 0.4955, 0.1343, 0.4955, 0.1343, 0.4955, 0.1343, 0.4955, 0.1408, 0.5152, 0.1408, 0.5152, 0.1408, 0.5152, 0.1408, 0.5152, 0.1408, 0.5152, 0.1408, 0.5152, 0.1408, 0.5152, 0.1408, 0.5152, 0.1408, 0.5152, 0.1408, 0.5152, 0.1408, 0.5152, 0.1408, 0.5152, 0.1408, 0.5152, 0.1408, 0.5152, 0.1408, 0.5152, 0.1408, 0.5152, 0.1408, 0.5152, 0.1408, 0.5152, 0.1408, 0.5152, 0.1408, 0.5152, 0.1408, 0.5152, 0.1408, 0.5152, 0.1408, 0.5152, 0.1408, 0.5152, 0.1408, 0.5152, 0.1408, 0.5152, 0.1408, 0.5152, 0.1408, 0.5152, 0.1408, 0.5152, 0.1408, 0.5152, 0.1408, 0.5152, 0.1408, 0.5152])
me_cube_007.materials.append(mat_material_001)
me_cube_007.use_remesh_fix_poles = True
me_cube_007.use_remesh_preserve_attributes = False
me_cube_007.update()
me_cube_008 = bpy.data.meshes.new('Cube.008')
me_cube_008.from_pydata([(-1.0, -1.0, -1.0), (-1.0, -1.0, 1.0), (-1.0, 1.0, -1.0), (-1.0, 1.0, 1.0), (1.0, -1.0, -1.0), (1.0, -1.0, 1.0), (1.0, 1.0, -1.0), (1.0, 1.0, 1.0), (-0.6148, -1.119, -0.6148), (-0.6148, -1.119, 0.6148), (0.6148, -1.119, 0.6148), (0.6148, -1.119, -0.6148), (-0.5838, 1.125, 0.5838), (-0.5838, 1.125, -0.5838), (0.5838, 1.125, -0.5838), (0.5838, 1.125, 0.5838)], [], [(0, 1, 3, 2), (3, 7, 15, 12), (6, 7, 5, 4), (4, 5, 10, 11), (2, 6, 4, 0), (7, 3, 1, 5), (11, 10, 9, 8), (1, 0, 8, 9), (0, 4, 11, 8), (5, 1, 9, 10), (13, 12, 15, 14), (2, 3, 12, 13), (7, 6, 14, 15), (6, 2, 13, 14)])
_uv = me_cube_008.uv_layers.new(name='UVMap')
_uv.uv.foreach_set('vector', [0.1345, 0.5, 0.1345, 0.5, 0.1345, 0.5, 0.1345, 0.5, 0.1404, 0.4504, 0.1404, 0.4504, 0.1404, 0.4504, 0.1404, 0.4504, 0.1345, 0.5, 0.1345, 0.5, 0.1345, 0.5, 0.1345, 0.5, 0.1404, 0.4504, 0.1404, 0.4504, 0.1404, 0.4504, 0.1404, 0.4504, 0.1345, 0.5, 0.1345, 0.5, 0.1345, 0.5, 0.1345, 0.5, 0.1345, 0.5, 0.1345, 0.5, 0.1345, 0.5, 0.1345, 0.5, 0.1404, 0.4504, 0.1404, 0.4504, 0.1404, 0.4504, 0.1404, 0.4504, 0.1404, 0.4504, 0.1404, 0.4504, 0.1404, 0.4504, 0.1404, 0.4504, 0.1404, 0.4504, 0.1404, 0.4504, 0.1404, 0.4504, 0.1404, 0.4504, 0.1404, 0.4504, 0.1404, 0.4504, 0.1404, 0.4504, 0.1404, 0.4504, 0.1404, 0.4504, 0.1404, 0.4504, 0.1404, 0.4504, 0.1404, 0.4504, 0.1404, 0.4504, 0.1404, 0.4504, 0.1404, 0.4504, 0.1404, 0.4504, 0.1404, 0.4504, 0.1404, 0.4504, 0.1404, 0.4504, 0.1404, 0.4504, 0.1404, 0.4504, 0.1404, 0.4504, 0.1404, 0.4504, 0.1404, 0.4504])
me_cube_008.materials.append(mat_material_001)
me_cube_008.use_remesh_fix_poles = True
me_cube_008.use_remesh_preserve_attributes = False
me_cube_008.update()
me_plane_005 = bpy.data.meshes.new('Plane.005')
me_plane_005.from_pydata([(1.0, -0.7561, 0.0), (1.0, 0.7561, 0.0), (-0.9707, -0.7561, 0.0), (-0.9707, 0.7561, 0.0)], [], [(2, 0, 1, 3)])
_uv = me_plane_005.uv_layers.new(name='UVMap')
_uv.uv.foreach_set('vector', [0.1468, 0.4798, 0.1468, 0.4798, 0.1468, 0.4798, 0.1468, 0.4798])
me_plane_005.materials.append(mat_material_001)
me_plane_005.use_remesh_fix_poles = True
me_plane_005.use_remesh_preserve_attributes = False
me_plane_005.update()
me_cube_009 = bpy.data.meshes.new('Cube.009')
me_cube_009.from_pydata([(-0.03089, -0.7835, -0.03089), (-0.03089, -0.7835, 0.03089), (-0.03089, 0.7835, -0.03089), (-0.03089, 0.7835, 0.03089), (0.03089, -0.7835, -0.03089), (0.03089, -0.7835, 0.03089), (0.03089, 0.7835, -0.03089), (0.03089, 0.7835, 0.03089), (-0.01899, -0.8769, -0.01899), (-0.01899, -0.8769, 0.01899), (0.01899, -0.8769, 0.01899), (0.01899, -0.8769, -0.01899), (-0.01804, 0.8811, 0.01804), (-0.01804, 0.8811, -0.01804), (0.01804, 0.8811, -0.01804), (0.01804, 0.8811, 0.01804), (0.04775, -0.7561, -0.04874), (0.04775, 0.7561, -0.04874), (-0.03709, -0.7561, -0.04838), (-0.03709, 0.7561, -0.04838), (-0.05661, -0.7561, -0.02921), (-0.05661, 0.7561, -0.02921), (-0.06726, -0.7561, 0.0006041), (-0.06726, 0.7561, 0.0006041), (-0.05768, -0.7561, 0.03078), (-0.05768, 0.7561, 0.03078), (-0.03744, -0.7561, 0.05137), (-0.03744, 0.7561, 0.05137), (-0.01295, -0.7561, 0.06131), (-0.01295, 0.7561, 0.06131), (0.01722, -0.7561, 0.06131), (0.01722, 0.7561, 0.06131), (0.04243, -0.7561, 0.05137), (0.04243, 0.7561, 0.05137), (0.06195, -0.7561, 0.03078), (0.06195, 0.7561, 0.03078), (0.07153, -0.7561, 0.001314), (0.07153, 0.7561, 0.001314), (0.06337, -0.7561, -0.0285), (0.06337, 0.7561, -0.0285), (0.04349, -0.7561, -0.04306), (0.04349, 0.7561, -0.04306), (-0.02963, -0.7561, -0.04199), (-0.02963, 0.7561, -0.04199), (-0.04632, -0.7561, -0.01963), (-0.04632, 0.7561, -0.01963), (-0.04809, -0.7561, 0.009124), (-0.04809, 0.7561, 0.009124), (-0.03212, -0.7561, 0.03859), (-0.03212, 0.7561, 0.03859), (0.002668, -0.7561, 0.04462), (0.002668, 0.7561, 0.04462), (0.04456, -0.7561, 0.03184), (0.04456, 0.7561, 0.03184), (0.05521, -0.7561, 0.004154), (0.05521, 0.7561, 0.004154), (0.0442, -0.7561, -0.02424), (0.0442, 0.7561, -0.02424), (0.02787, -0.7561, -0.02992), (0.02787, 0.7561, -0.02992), (0.07709, -0.7561, -0.04874), (0.07709, 0.7561, -0.04874)], [], [(0, 1, 3, 2), (3, 7, 15, 12), (6, 7, 5, 4), (4, 5, 10, 11), (2, 6, 4, 0), (7, 3, 1, 5), (11, 10, 9, 8), (1, 0, 8, 9), (0, 4, 11, 8), (5, 1, 9, 10), (13, 12, 15, 14), (2, 3, 12, 13), (7, 6, 14, 15), (6, 2, 13, 14), (16, 17, 19, 18), (18, 20, 21, 19), (20, 22, 23, 21), (22, 24, 25, 23), (24, 26, 27, 25), (26, 28, 29, 27), (28, 30, 31, 29), (30, 32, 33, 31), (32, 34, 35, 33), (34, 36, 37, 35), (36, 38, 39, 37), (38, 40, 41, 39), (40, 42, 43, 41), (42, 44, 45, 43), (44, 46, 47, 45), (46, 48, 49, 47), (48, 50, 51, 49), (50, 52, 53, 51), (52, 54, 55, 53), (54, 56, 57, 55), (56, 58, 59, 57), (16, 60, 61, 17)])
_uv = me_cube_009.uv_layers.new(name='UVMap')
_uv.uv.foreach_set('vector', [0.1343, 0.4955, 0.1343, 0.4955, 0.1343, 0.4955, 0.1343, 0.4955, 0.1408, 0.5152, 0.1408, 0.5152, 0.1408, 0.5152, 0.1408, 0.5152, 0.1343, 0.4955, 0.1343, 0.4955, 0.1343, 0.4955, 0.1343, 0.4955, 0.1408, 0.5152, 0.1408, 0.5152, 0.1408, 0.5152, 0.1408, 0.5152, 0.1343, 0.4955, 0.1343, 0.4955, 0.1343, 0.4955, 0.1343, 0.4955, 0.1343, 0.4955, 0.1343, 0.4955, 0.1343, 0.4955, 0.1343, 0.4955, 0.1408, 0.5152, 0.1408, 0.5152, 0.1408, 0.5152, 0.1408, 0.5152, 0.1408, 0.5152, 0.1408, 0.5152, 0.1408, 0.5152, 0.1408, 0.5152, 0.1408, 0.5152, 0.1408, 0.5152, 0.1408, 0.5152, 0.1408, 0.5152, 0.1408, 0.5152, 0.1408, 0.5152, 0.1408, 0.5152, 0.1408, 0.5152, 0.1408, 0.5152, 0.1408, 0.5152, 0.1408, 0.5152, 0.1408, 0.5152, 0.1408, 0.5152, 0.1408, 0.5152, 0.1408, 0.5152, 0.1408, 0.5152, 0.1408, 0.5152, 0.1408, 0.5152, 0.1408, 0.5152, 0.1408, 0.5152, 0.1408, 0.5152, 0.1408, 0.5152, 0.1408, 0.5152, 0.1408, 0.5152, 0.1471, 0.4404, 0.1471, 0.4404, 0.1471, 0.4404, 0.1471, 0.4404, 0.1471, 0.4404, 0.1471, 0.4404, 0.1471, 0.4404, 0.1471, 0.4404, 0.1471, 0.4404, 0.1471, 0.4404, 0.1471, 0.4404, 0.1471, 0.4404, 0.1471, 0.4404, 0.1471, 0.4404, 0.1471, 0.4404, 0.1471, 0.4404, 0.1471, 0.4404, 0.1471, 0.4404, 0.1471, 0.4404, 0.1471, 0.4404, 0.1471, 0.4404, 0.1471, 0.4404, 0.1471, 0.4404, 0.1471, 0.4404, 0.1471, 0.4404, 0.1471, 0.4404, 0.1471, 0.4404, 0.1471, 0.4404, 0.1471, 0.4404, 0.1471, 0.4404, 0.1471, 0.4404, 0.1471, 0.4404, 0.1471, 0.4404, 0.1471, 0.4404, 0.1471, 0.4404, 0.1471, 0.4404, 0.1471, 0.4404, 0.1471, 0.4404, 0.1471, 0.4404, 0.1471, 0.4404, 0.1471, 0.4404, 0.1471, 0.4404, 0.1471, 0.4404, 0.1471, 0.4404, 0.1471, 0.4404, 0.1471, 0.4404, 0.1471, 0.4404, 0.1471, 0.4404, 0.1471, 0.4404, 0.1471, 0.4404, 0.1471, 0.4404, 0.1471, 0.4404, 0.1471, 0.4404, 0.1471, 0.4404, 0.1471, 0.4404, 0.1471, 0.4404, 0.1471, 0.4404, 0.1471, 0.4404, 0.1471, 0.4404, 0.1471, 0.4404, 0.1471, 0.4404, 0.1471, 0.4404, 0.1471, 0.4404, 0.1471, 0.4404, 0.1471, 0.4404, 0.1471, 0.4404, 0.1471, 0.4404, 0.1471, 0.4404, 0.1471, 0.4404, 0.1471, 0.4404, 0.1471, 0.4404, 0.1471, 0.4404, 0.1471, 0.4404, 0.1471, 0.4404, 0.1471, 0.4404, 0.1471, 0.4404, 0.1471, 0.4404, 0.1471, 0.4404, 0.1471, 0.4404, 0.1471, 0.4404, 0.1471, 0.4404, 0.1471, 0.4404, 0.1471, 0.4404, 0.1471, 0.4404, 0.1471, 0.4404, 0.1471, 0.4404, 0.1471, 0.4404, 0.1471, 0.4404])
me_cube_009.materials.append(mat_material_001)
me_cube_009.use_remesh_fix_poles = True
me_cube_009.use_remesh_preserve_attributes = False
me_cube_009.update()
me_cube_010 = bpy.data.meshes.new('Cube.010')
me_cube_010.from_pydata([(-0.03089, -0.7835, -0.03089), (-0.03089, -0.7835, 0.03089), (-0.03089, 0.7835, -0.03089), (-0.03089, 0.7835, 0.03089), (0.03089, -0.7835, -0.03089), (0.03089, -0.7835, 0.03089), (0.03089, 0.7835, -0.03089), (0.03089, 0.7835, 0.03089), (-0.01899, -0.8769, -0.01899), (-0.01899, -0.8769, 0.01899), (0.01899, -0.8769, 0.01899), (0.01899, -0.8769, -0.01899), (-0.01804, 0.8811, 0.01804), (-0.01804, 0.8811, -0.01804), (0.01804, 0.8811, -0.01804), (0.01804, 0.8811, 0.01804)], [], [(0, 1, 3, 2), (3, 7, 15, 12), (6, 7, 5, 4), (4, 5, 10, 11), (2, 6, 4, 0), (7, 3, 1, 5), (11, 10, 9, 8), (1, 0, 8, 9), (0, 4, 11, 8), (5, 1, 9, 10), (13, 12, 15, 14), (2, 3, 12, 13), (7, 6, 14, 15), (6, 2, 13, 14)])
_uv = me_cube_010.uv_layers.new(name='UVMap')
_uv.uv.foreach_set('vector', [0.1345, 0.5, 0.1345, 0.5, 0.1345, 0.5, 0.1345, 0.5, 0.1404, 0.4504, 0.1404, 0.4504, 0.1404, 0.4504, 0.1404, 0.4504, 0.1345, 0.5, 0.1345, 0.5, 0.1345, 0.5, 0.1345, 0.5, 0.1404, 0.4504, 0.1404, 0.4504, 0.1404, 0.4504, 0.1404, 0.4504, 0.1345, 0.5, 0.1345, 0.5, 0.1345, 0.5, 0.1345, 0.5, 0.1345, 0.5, 0.1345, 0.5, 0.1345, 0.5, 0.1345, 0.5, 0.1404, 0.4504, 0.1404, 0.4504, 0.1404, 0.4504, 0.1404, 0.4504, 0.1404, 0.4504, 0.1404, 0.4504, 0.1404, 0.4504, 0.1404, 0.4504, 0.1404, 0.4504, 0.1404, 0.4504, 0.1404, 0.4504, 0.1404, 0.4504, 0.1404, 0.4504, 0.1404, 0.4504, 0.1404, 0.4504, 0.1404, 0.4504, 0.1404, 0.4504, 0.1404, 0.4504, 0.1404, 0.4504, 0.1404, 0.4504, 0.1404, 0.4504, 0.1404, 0.4504, 0.1404, 0.4504, 0.1404, 0.4504, 0.1404, 0.4504, 0.1404, 0.4504, 0.1404, 0.4504, 0.1404, 0.4504, 0.1404, 0.4504, 0.1404, 0.4504, 0.1404, 0.4504, 0.1404, 0.4504])
me_cube_010.materials.append(mat_material_001)
me_cube_010.use_remesh_fix_poles = True
me_cube_010.use_remesh_preserve_attributes = False
me_cube_010.update()
me_plane_007 = bpy.data.meshes.new('Plane.007')
me_plane_007.from_pydata([(1.0, -0.7561, 0.0), (1.0, 0.7561, 0.0), (-0.9707, -0.7561, 0.0), (-0.9707, 0.7561, 0.0)], [], [(2, 0, 1, 3)])
_uv = me_plane_007.uv_layers.new(name='UVMap')
_uv.uv.foreach_set('vector', [0.1531, 0.4995, 0.1531, 0.4995, 0.1531, 0.4995, 0.1531, 0.4995])
me_plane_007.materials.append(mat_material_001)
me_plane_007.use_remesh_fix_poles = True
me_plane_007.use_remesh_preserve_attributes = False
me_plane_007.update()
me_cube_011 = bpy.data.meshes.new('Cube.011')
me_cube_011.from_pydata([(-0.03089, -0.7835, -0.03089), (-0.03089, -0.7835, 0.03089), (-0.03089, 0.7835, -0.03089), (-0.03089, 0.7835, 0.03089), (0.03089, -0.7835, -0.03089), (0.03089, -0.7835, 0.03089), (0.03089, 0.7835, -0.03089), (0.03089, 0.7835, 0.03089), (-0.01899, -0.8769, -0.01899), (-0.01899, -0.8769, 0.01899), (0.01899, -0.8769, 0.01899), (0.01899, -0.8769, -0.01899), (-0.01804, 0.8811, 0.01804), (-0.01804, 0.8811, -0.01804), (0.01804, 0.8811, -0.01804), (0.01804, 0.8811, 0.01804), (0.04775, -0.7561, -0.04874), (0.04775, 0.7561, -0.04874), (-0.03709, -0.7561, -0.04838), (-0.03709, 0.7561, -0.04838), (-0.05661, -0.7561, -0.02921), (-0.05661, 0.7561, -0.02921), (-0.06726, -0.7561, 0.0006041), (-0.06726, 0.7561, 0.0006041), (-0.05768, -0.7561, 0.03078), (-0.05768, 0.7561, 0.03078), (-0.03744, -0.7561, 0.05137), (-0.03744, 0.7561, 0.05137), (-0.01295, -0.7561, 0.06131), (-0.01295, 0.7561, 0.06131), (0.01722, -0.7561, 0.06131), (0.01722, 0.7561, 0.06131), (0.04243, -0.7561, 0.05137), (0.04243, 0.7561, 0.05137), (0.06195, -0.7561, 0.03078), (0.06195, 0.7561, 0.03078), (0.07153, -0.7561, 0.001314), (0.07153, 0.7561, 0.001314), (0.06337, -0.7561, -0.0285), (0.06337, 0.7561, -0.0285), (0.04349, -0.7561, -0.04306), (0.04349, 0.7561, -0.04306), (-0.02963, -0.7561, -0.04199), (-0.02963, 0.7561, -0.04199), (-0.04632, -0.7561, -0.01963), (-0.04632, 0.7561, -0.01963), (-0.04809, -0.7561, 0.009124), (-0.04809, 0.7561, 0.009124), (-0.03212, -0.7561, 0.03859), (-0.03212, 0.7561, 0.03859), (0.002668, -0.7561, 0.04462), (0.002668, 0.7561, 0.04462), (0.04456, -0.7561, 0.03184), (0.04456, 0.7561, 0.03184), (0.05521, -0.7561, 0.004154), (0.05521, 0.7561, 0.004154), (0.0442, -0.7561, -0.02424), (0.0442, 0.7561, -0.02424), (0.02787, -0.7561, -0.02992), (0.02787, 0.7561, -0.02992), (0.07709, -0.7561, -0.04874), (0.07709, 0.7561, -0.04874)], [], [(0, 1, 3, 2), (3, 7, 15, 12), (6, 7, 5, 4), (4, 5, 10, 11), (2, 6, 4, 0), (7, 3, 1, 5), (11, 10, 9, 8), (1, 0, 8, 9), (0, 4, 11, 8), (5, 1, 9, 10), (13, 12, 15, 14), (2, 3, 12, 13), (7, 6, 14, 15), (6, 2, 13, 14), (16, 17, 19, 18), (18, 20, 21, 19), (20, 22, 23, 21), (22, 24, 25, 23), (24, 26, 27, 25), (26, 28, 29, 27), (28, 30, 31, 29), (30, 32, 33, 31), (32, 34, 35, 33), (34, 36, 37, 35), (36, 38, 39, 37), (38, 40, 41, 39), (40, 42, 43, 41), (42, 44, 45, 43), (44, 46, 47, 45), (46, 48, 49, 47), (48, 50, 51, 49), (50, 52, 53, 51), (52, 54, 55, 53), (54, 56, 57, 55), (56, 58, 59, 57), (16, 60, 61, 17)])
_uv = me_cube_011.uv_layers.new(name='UVMap')
_uv.uv.foreach_set('vector', [0.1343, 0.4955, 0.1343, 0.4955, 0.1343, 0.4955, 0.1343, 0.4955, 0.1408, 0.5152, 0.1408, 0.5152, 0.1408, 0.5152, 0.1408, 0.5152, 0.1343, 0.4955, 0.1343, 0.4955, 0.1343, 0.4955, 0.1343, 0.4955, 0.1408, 0.5152, 0.1408, 0.5152, 0.1408, 0.5152, 0.1408, 0.5152, 0.1343, 0.4955, 0.1343, 0.4955, 0.1343, 0.4955, 0.1343, 0.4955, 0.1343, 0.4955, 0.1343, 0.4955, 0.1343, 0.4955, 0.1343, 0.4955, 0.1408, 0.5152, 0.1408, 0.5152, 0.1408, 0.5152, 0.1408, 0.5152, 0.1408, 0.5152, 0.1408, 0.5152, 0.1408, 0.5152, 0.1408, 0.5152, 0.1408, 0.5152, 0.1408, 0.5152, 0.1408, 0.5152, 0.1408, 0.5152, 0.1408, 0.5152, 0.1408, 0.5152, 0.1408, 0.5152, 0.1408, 0.5152, 0.1408, 0.5152, 0.1408, 0.5152, 0.1408, 0.5152, 0.1408, 0.5152, 0.1408, 0.5152, 0.1408, 0.5152, 0.1408, 0.5152, 0.1408, 0.5152, 0.1408, 0.5152, 0.1408, 0.5152, 0.1408, 0.5152, 0.1408, 0.5152, 0.1408, 0.5152, 0.1408, 0.5152, 0.1408, 0.5152, 0.1408, 0.5152, 0.1531, 0.4995, 0.1531, 0.4995, 0.1531, 0.4995, 0.1531, 0.4995, 0.1531, 0.4995, 0.1531, 0.4995, 0.1531, 0.4995, 0.1531, 0.4995, 0.1531, 0.4995, 0.1531, 0.4995, 0.1531, 0.4995, 0.1531, 0.4995, 0.1531, 0.4995, 0.1531, 0.4995, 0.1531, 0.4995, 0.1531, 0.4995, 0.1531, 0.4995, 0.1531, 0.4995, 0.1531, 0.4995, 0.1531, 0.4995, 0.1531, 0.4995, 0.1531, 0.4995, 0.1531, 0.4995, 0.1531, 0.4995, 0.1531, 0.4995, 0.1531, 0.4995, 0.1531, 0.4995, 0.1531, 0.4995, 0.1531, 0.4995, 0.1531, 0.4995, 0.1531, 0.4995, 0.1531, 0.4995, 0.1531, 0.4995, 0.1531, 0.4995, 0.1531, 0.4995, 0.1531, 0.4995, 0.1531, 0.4995, 0.1531, 0.4995, 0.1531, 0.4995, 0.1531, 0.4995, 0.1531, 0.4995, 0.1531, 0.4995, 0.1531, 0.4995, 0.1531, 0.4995, 0.1531, 0.4995, 0.1531, 0.4995, 0.1531, 0.4995, 0.1531, 0.4995, 0.1531, 0.4995, 0.1531, 0.4995, 0.1531, 0.4995, 0.1531, 0.4995, 0.1531, 0.4995, 0.1531, 0.4995, 0.1531, 0.4995, 0.1531, 0.4995, 0.1531, 0.4995, 0.1531, 0.4995, 0.1531, 0.4995, 0.1531, 0.4995, 0.1531, 0.4995, 0.1531, 0.4995, 0.1531, 0.4995, 0.1531, 0.4995, 0.1531, 0.4995, 0.1531, 0.4995, 0.1531, 0.4995, 0.1531, 0.4995, 0.1531, 0.4995, 0.1531, 0.4995, 0.1531, 0.4995, 0.1531, 0.4995, 0.1531, 0.4995, 0.1531, 0.4995, 0.1531, 0.4995, 0.1531, 0.4995, 0.1531, 0.4995, 0.1531, 0.4995, 0.1531, 0.4995, 0.1531, 0.4995, 0.1531, 0.4995, 0.1531, 0.4995, 0.1531, 0.4995, 0.1531, 0.4995, 0.1531, 0.4995, 0.1531, 0.4995, 0.1531, 0.4995, 0.1531, 0.4995])
me_cube_011.materials.append(mat_material_001)
me_cube_011.use_remesh_fix_poles = True
me_cube_011.use_remesh_preserve_attributes = False
me_cube_011.update()
me_cube_012 = bpy.data.meshes.new('Cube.012')
me_cube_012.from_pydata([(-0.03089, -0.7835, -0.03089), (-0.03089, -0.7835, 0.03089), (-0.03089, 0.7835, -0.03089), (-0.03089, 0.7835, 0.03089), (0.03089, -0.7835, -0.03089), (0.03089, -0.7835, 0.03089), (0.03089, 0.7835, -0.03089), (0.03089, 0.7835, 0.03089), (-0.01899, -0.8769, -0.01899), (-0.01899, -0.8769, 0.01899), (0.01899, -0.8769, 0.01899), (0.01899, -0.8769, -0.01899), (-0.01804, 0.8811, 0.01804), (-0.01804, 0.8811, -0.01804), (0.01804, 0.8811, -0.01804), (0.01804, 0.8811, 0.01804)], [], [(0, 1, 3, 2), (3, 7, 15, 12), (6, 7, 5, 4), (4, 5, 10, 11), (2, 6, 4, 0), (7, 3, 1, 5), (11, 10, 9, 8), (1, 0, 8, 9), (0, 4, 11, 8), (5, 1, 9, 10), (13, 12, 15, 14), (2, 3, 12, 13), (7, 6, 14, 15), (6, 2, 13, 14)])
_uv = me_cube_012.uv_layers.new(name='UVMap')
_uv.uv.foreach_set('vector', [0.1345, 0.5, 0.1345, 0.5, 0.1345, 0.5, 0.1345, 0.5, 0.1404, 0.4504, 0.1404, 0.4504, 0.1404, 0.4504, 0.1404, 0.4504, 0.1345, 0.5, 0.1345, 0.5, 0.1345, 0.5, 0.1345, 0.5, 0.1404, 0.4504, 0.1404, 0.4504, 0.1404, 0.4504, 0.1404, 0.4504, 0.1345, 0.5, 0.1345, 0.5, 0.1345, 0.5, 0.1345, 0.5, 0.1345, 0.5, 0.1345, 0.5, 0.1345, 0.5, 0.1345, 0.5, 0.1404, 0.4504, 0.1404, 0.4504, 0.1404, 0.4504, 0.1404, 0.4504, 0.1404, 0.4504, 0.1404, 0.4504, 0.1404, 0.4504, 0.1404, 0.4504, 0.1404, 0.4504, 0.1404, 0.4504, 0.1404, 0.4504, 0.1404, 0.4504, 0.1404, 0.4504, 0.1404, 0.4504, 0.1404, 0.4504, 0.1404, 0.4504, 0.1404, 0.4504, 0.1404, 0.4504, 0.1404, 0.4504, 0.1404, 0.4504, 0.1404, 0.4504, 0.1404, 0.4504, 0.1404, 0.4504, 0.1404, 0.4504, 0.1404, 0.4504, 0.1404, 0.4504, 0.1404, 0.4504, 0.1404, 0.4504, 0.1404, 0.4504, 0.1404, 0.4504, 0.1404, 0.4504, 0.1404, 0.4504])
me_cube_012.materials.append(mat_material_001)
me_cube_012.use_remesh_fix_poles = True
me_cube_012.use_remesh_preserve_attributes = False
me_cube_012.update()
me_plane_008 = bpy.data.meshes.new('Plane.008')
me_plane_008.from_pydata([(-1.0, -0.7561, 0.0), (1.0, -0.7561, 0.0), (-0.9936, 0.7563, 0.0), (1.0, 0.7561, 0.0), (-1.09, -0.7561, 0.01987), (-1.09, 0.7561, 0.01987), (-1.09, -0.7561, 0.01987), (-1.09, 0.7561, 0.01987), (-0.8171, -0.7592, 0.0), (-0.833, 0.7498, 0.0), (-0.7915, -0.7205, 0.0001398), (-0.6132, 0.7023, 0.0), (-0.7652, -0.7561, 0.0002324), (-0.5626, 0.7459, 0.0), (0.2079, -0.7561, 0.0), (0.2079, 0.7561, 0.0), (0.3132, -0.7561, 0.0), (0.3422, 0.7225, 0.0), (-0.1965, 0.6561, 0.0), (-0.2486, -0.7286, 0.0), (-0.1211, -0.7561, 0.0), (-0.1211, 0.7561, 0.0), (-0.2033, 0.7618, 0.0), (-0.2639, -0.7561, 0.0), (0.371, -0.7408, 0.0), (0.3664, 0.7561, 0.0), (0.9395, -0.7187, 0.0), (0.9132, 0.7561, 0.0), (0.902, 0.6919, 0.0), (0.9105, -0.7582, 0.0), (0.8329, 0.7561, 0.0), (0.4192, -0.7545, 0.0), (0.259, 0.7194, 0.0), (0.259, -0.7362, 0.0)], [], [(26, 1, 3, 27), (4, 5, 7, 6), (0, 8, 9, 2), (8, 10, 11, 9), (10, 12, 13, 11), (20, 14, 15, 21), (33, 16, 17, 32), (23, 19, 18, 22), (19, 20, 21, 18), (12, 23, 22, 13), (16, 24, 25, 17), (29, 26, 27, 28), (31, 29, 28, 30), (24, 31, 30, 25), (14, 33, 32, 15)])
_uv = me_plane_008.uv_layers.new(name='UVMap')
_uv.uv.foreach_set('vector', [0.1531, 0.4995, 0.1531, 0.4995, 0.1531, 0.4995, 0.1531, 0.4995, 0.1531, 0.4995, 0.1531, 0.4995, 0.1531, 0.4995, 0.1531, 0.4995, 0.1531, 0.4995, 0.1531, 0.4995, 0.1531, 0.4995, 0.1531, 0.4995, 0.1531, 0.4995, 0.1531, 0.4995, 0.1531, 0.4995, 0.1531, 0.4995, 0.1531, 0.4995, 0.1531, 0.4995, 0.1531, 0.4995, 0.1531, 0.4995, 0.1531, 0.4995, 0.1531, 0.4995, 0.1531, 0.4995, 0.1531, 0.4995, 0.1531, 0.4995, 0.1531, 0.4995, 0.1531, 0.4995, 0.1531, 0.4995, 0.1531, 0.4995, 0.1531, 0.4995, 0.1531, 0.4995, 0.1531, 0.4995, 0.1531, 0.4995, 0.1531, 0.4995, 0.1531, 0.4995, 0.1531, 0.4995, 0.1531, 0.4995, 0.1531, 0.4995, 0.1531, 0.4995, 0.1531, 0.4995, 0.1531, 0.4995, 0.1531, 0.4995, 0.1531, 0.4995, 0.1531, 0.4995, 0.1531, 0.4995, 0.1531, 0.4995, 0.1531, 0.4995, 0.1531, 0.4995, 0.1531, 0.4995, 0.1531, 0.4995, 0.1531, 0.4995, 0.1531, 0.4995, 0.1531, 0.4995, 0.1531, 0.4995, 0.1531, 0.4995, 0.1531, 0.4995, 0.1531, 0.4995, 0.1531, 0.4995, 0.1531, 0.4995, 0.1531, 0.4995])
me_plane_008.materials.append(mat_material_001)
me_plane_008.use_remesh_fix_poles = True
me_plane_008.use_remesh_preserve_attributes = False
me_plane_008.update()
me_cube_013 = bpy.data.meshes.new('Cube.013')
me_cube_013.from_pydata([(-0.03089, -0.7835, -0.03089), (-0.03089, -0.7835, 0.03089), (-0.03089, 0.7835, -0.03089), (-0.03089, 0.7835, 0.03089), (0.03089, -0.7835, -0.03089), (0.03089, -0.7835, 0.03089), (0.03089, 0.7835, -0.03089), (0.03089, 0.7835, 0.03089), (-0.01899, -0.8769, -0.01899), (-0.01899, -0.8769, 0.01899), (0.01899, -0.8769, 0.01899), (0.01899, -0.8769, -0.01899), (-0.01804, 0.8811, 0.01804), (-0.01804, 0.8811, -0.01804), (0.01804, 0.8811, -0.01804), (0.01804, 0.8811, 0.01804), (0.04797, -0.7561, -0.0474), (0.05433, 0.7563, -0.0474), (-0.03285, -0.7561, -0.0474), (-0.03285, 0.7561, -0.0474), (-0.04242, -0.7561, -0.02752), (-0.04242, 0.7561, -0.02752), (-0.04242, -0.7561, -0.02752), (-0.04242, 0.7561, -0.02752), (-0.04242, -0.7561, 0.0243), (-0.04242, 0.7561, 0.0243), (-0.03212, -0.7561, 0.04241), (-0.03212, 0.7561, 0.04241), (0.03284, -0.7561, 0.04241), (0.03284, 0.7561, 0.04241), (0.04136, -0.7561, 0.02572), (0.04136, 0.7561, 0.02572), (0.04136, -0.7561, -0.03214), (0.04136, 0.7561, -0.03214), (0.03461, -0.7561, -0.03888), (0.03461, 0.7561, -0.03888), (-0.02751, -0.7561, -0.03072), (-0.02751, 0.7561, -0.03072)], [], [(0, 1, 3, 2), (3, 7, 15, 12), (6, 7, 5, 4), (4, 5, 10, 11), (2, 6, 4, 0), (7, 3, 1, 5), (11, 10, 9, 8), (1, 0, 8, 9), (0, 4, 11, 8), (5, 1, 9, 10), (13, 12, 15, 14), (2, 3, 12, 13), (7, 6, 14, 15), (6, 2, 13, 14), (16, 17, 19, 18), (18, 20, 21, 19), (22, 24, 25, 23), (24, 26, 27, 25), (26, 28, 29, 27), (28, 30, 31, 29), (30, 32, 33, 31), (32, 34, 35, 33), (34, 36, 37, 35)])
_uv = me_cube_013.uv_layers.new(name='UVMap')
_uv.uv.foreach_set('vector', [0.1343, 0.4955, 0.1343, 0.4955, 0.1343, 0.4955, 0.1343, 0.4955, 0.1408, 0.5152, 0.1408, 0.5152, 0.1408, 0.5152, 0.1408, 0.5152, 0.1343, 0.4955, 0.1343, 0.4955, 0.1343, 0.4955, 0.1343, 0.4955, 0.1408, 0.5152, 0.1408, 0.5152, 0.1408, 0.5152, 0.1408, 0.5152, 0.1343, 0.4955, 0.1343, 0.4955, 0.1343, 0.4955, 0.1343, 0.4955, 0.1343, 0.4955, 0.1343, 0.4955, 0.1343, 0.4955, 0.1343, 0.4955, 0.1408, 0.5152, 0.1408, 0.5152, 0.1408, 0.5152, 0.1408, 0.5152, 0.1408, 0.5152, 0.1408, 0.5152, 0.1408, 0.5152, 0.1408, 0.5152, 0.1408, 0.5152, 0.1408, 0.5152, 0.1408, 0.5152, 0.1408, 0.5152, 0.1408, 0.5152, 0.1408, 0.5152, 0.1408, 0.5152, 0.1408, 0.5152, 0.1408, 0.5152, 0.1408, 0.5152, 0.1408, 0.5152, 0.1408, 0.5152, 0.1408, 0.5152, 0.1408, 0.5152, 0.1408, 0.5152, 0.1408, 0.5152, 0.1408, 0.5152, 0.1408, 0.5152, 0.1408, 0.5152, 0.1408, 0.5152, 0.1408, 0.5152, 0.1408, 0.5152, 0.1408, 0.5152, 0.1408, 0.5152, 0.1531, 0.4995, 0.1531, 0.4995, 0.1531, 0.4995, 0.1531, 0.4995, 0.1531, 0.4995, 0.1531, 0.4995, 0.1531, 0.4995, 0.1531, 0.4995, 0.1531, 0.4995, 0.1531, 0.4995, 0.1531, 0.4995, 0.1531, 0.4995, 0.1531, 0.4995, 0.1531, 0.4995, 0.1531, 0.4995, 0.1531, 0.4995, 0.1531, 0.4995, 0.1531, 0.4995, 0.1531, 0.4995, 0.1531, 0.4995, 0.1531, 0.4995, 0.1531, 0.4995, 0.1531, 0.4995, 0.1531, 0.4995, 0.1531, 0.4995, 0.1531, 0.4995, 0.1531, 0.4995, 0.1531, 0.4995, 0.1531, 0.4995, 0.1531, 0.4995, 0.1531, 0.4995, 0.1531, 0.4995, 0.1531, 0.4995, 0.1531, 0.4995, 0.1531, 0.4995, 0.1531, 0.4995])
me_cube_013.materials.append(mat_material_001)
me_cube_013.use_remesh_fix_poles = True
me_cube_013.use_remesh_preserve_attributes = False
me_cube_013.update()
me_cube_014 = bpy.data.meshes.new('Cube.014')
me_cube_014.from_pydata([(-1.0, -1.0, -1.0), (-1.0, -1.0, 1.0), (-1.0, 1.0, -1.0), (-1.0, 1.0, 1.0), (1.0, -1.0, -1.0), (1.0, -1.0, 1.0), (1.0, 1.0, -1.0), (1.0, 1.0, 1.0), (-0.6148, -1.119, -0.6148), (-0.6148, -1.119, 0.6148), (0.6148, -1.119, 0.6148), (0.6148, -1.119, -0.6148), (-0.5838, 1.125, 0.5838), (-0.5838, 1.125, -0.5838), (0.5838, 1.125, -0.5838), (0.5838, 1.125, 0.5838)], [], [(0, 1, 3, 2), (3, 7, 15, 12), (6, 7, 5, 4), (4, 5, 10, 11), (2, 6, 4, 0), (7, 3, 1, 5), (11, 10, 9, 8), (1, 0, 8, 9), (0, 4, 11, 8), (5, 1, 9, 10), (13, 12, 15, 14), (2, 3, 12, 13), (7, 6, 14, 15), (6, 2, 13, 14)])
_uv = me_cube_014.uv_layers.new(name='UVMap')
_uv.uv.foreach_set('vector', [0.1345, 0.5, 0.1345, 0.5, 0.1345, 0.5, 0.1345, 0.5, 0.1404, 0.4504, 0.1404, 0.4504, 0.1404, 0.4504, 0.1404, 0.4504, 0.1345, 0.5, 0.1345, 0.5, 0.1345, 0.5, 0.1345, 0.5, 0.1404, 0.4504, 0.1404, 0.4504, 0.1404, 0.4504, 0.1404, 0.4504, 0.1345, 0.5, 0.1345, 0.5, 0.1345, 0.5, 0.1345, 0.5, 0.1345, 0.5, 0.1345, 0.5, 0.1345, 0.5, 0.1345, 0.5, 0.1404, 0.4504, 0.1404, 0.4504, 0.1404, 0.4504, 0.1404, 0.4504, 0.1404, 0.4504, 0.1404, 0.4504, 0.1404, 0.4504, 0.1404, 0.4504, 0.1404, 0.4504, 0.1404, 0.4504, 0.1404, 0.4504, 0.1404, 0.4504, 0.1404, 0.4504, 0.1404, 0.4504, 0.1404, 0.4504, 0.1404, 0.4504, 0.1404, 0.4504, 0.1404, 0.4504, 0.1404, 0.4504, 0.1404, 0.4504, 0.1404, 0.4504, 0.1404, 0.4504, 0.1404, 0.4504, 0.1404, 0.4504, 0.1404, 0.4504, 0.1404, 0.4504, 0.1404, 0.4504, 0.1404, 0.4504, 0.1404, 0.4504, 0.1404, 0.4504, 0.1404, 0.4504, 0.1404, 0.4504])
me_cube_014.materials.append(mat_material_001)
me_cube_014.use_remesh_fix_poles = True
me_cube_014.use_remesh_preserve_attributes = False
me_cube_014.update()

# ---- objects
ob_light = bpy.data.objects.new('Light', light_light)
ob_plane = bpy.data.objects.new('Plane', me_plane)
ob_cube = bpy.data.objects.new('Cube', me_cube_001)
ob_cube_001 = bpy.data.objects.new('Cube.001', me_cube_002)
ob_plane_001 = bpy.data.objects.new('Plane.001', me_plane_002)
ob_cube_002 = bpy.data.objects.new('Cube.002', me_cube_005)
ob_cube_003 = bpy.data.objects.new('Cube.003', me_cube_006)
ob_plane_002 = bpy.data.objects.new('Plane.002', me_plane_003)
ob_cube_004 = bpy.data.objects.new('Cube.004', me_cube_007)
ob_cube_005 = bpy.data.objects.new('Cube.005', me_cube_008)
ob_plane_004 = bpy.data.objects.new('Plane.004', me_plane_005)
ob_cube_006 = bpy.data.objects.new('Cube.006', me_cube_009)
ob_cube_007 = bpy.data.objects.new('Cube.007', me_cube_010)
ob_plane_003 = bpy.data.objects.new('Plane.003', me_plane_007)
ob_cube_008 = bpy.data.objects.new('Cube.008', me_cube_011)
ob_cube_009 = bpy.data.objects.new('Cube.009', me_cube_012)
ob_plane_005 = bpy.data.objects.new('Plane.005', me_plane_008)
ob_cube_010 = bpy.data.objects.new('Cube.010', me_cube_013)
ob_cube_011 = bpy.data.objects.new('Cube.011', me_cube_014)

# ---- transforms, parenting, visibility, modifiers, constraints
ob_light.location = (4.076, 1.005, 5.904)
ob_light.rotation_euler = (0.6503, 0.05522, 1.866)
ob_light.lock_rotations_4d = False
ob_light.empty_display_type = 'ARROWS'
ob_light.color = (0.0, 0.0, 0.0, 0.0)
ob_light.lineart.crease_threshold = 0.0
ob_plane.location = (0.0, 0.0006876, 0.0)
ob_cube.location = (-1.444, 0.0006876, 0.0474)
ob_cube_001.location = (1.589, 0.0006876, 0.0273)
ob_cube_001.scale = (0.03089, 0.7835, 0.03089)
ob_plane_001.location = (0.0, 7.735, 0.0)
ob_plane_001.scale = (1.0, 0.7561, 1.0)
ob_cube_002.location = (-1.03, 7.735, 0.02754)
ob_cube_002.scale = (0.03089, 0.7835, 0.03089)
ob_cube_003.location = (1.022, 7.735, 0.0273)
ob_cube_003.scale = (0.03089, 0.7835, 0.03089)
ob_plane_002.location = (0.0, 5.331, 0.0)
ob_plane_002.scale = (1.0, 0.7561, 1.0)
ob_cube_004.location = (-1.048, 5.331, 0.0474)
ob_cube_004.scale = (0.03089, 0.7835, 0.03089)
ob_cube_005.location = (1.022, 5.331, 0.0273)
ob_cube_005.scale = (0.03089, 0.7835, 0.03089)
ob_plane_004.location = (0.0, -2.558, 0.0)
ob_cube_006.location = (-1.048, -2.558, 0.04874)
ob_cube_007.location = (1.023, -2.558, 0.02832)
ob_plane_003.location = (-7.261, 0.02924, 0.0)
ob_cube_008.location = (-8.308, 0.02924, 0.04874)
ob_cube_009.location = (-6.238, 0.02924, 0.02832)
ob_plane_005.location = (-7.271, 2.742, 0.0)
ob_cube_010.location = (-8.319, 2.742, 0.0474)
ob_cube_011.location = (-6.249, 2.742, 0.0273)
ob_cube_011.scale = (0.03089, 0.7835, 0.03089)

# ---- collection membership
col_collection.objects.link(ob_light)
col_collection.objects.link(ob_plane)
col_collection.objects.link(ob_cube)
col_collection.objects.link(ob_cube_001)
col_collection.objects.link(ob_plane_001)
col_collection.objects.link(ob_cube_002)
col_collection.objects.link(ob_cube_003)
col_collection.objects.link(ob_plane_002)
col_collection.objects.link(ob_cube_004)
col_collection.objects.link(ob_cube_005)
col_collection.objects.link(ob_plane_004)
col_collection.objects.link(ob_cube_006)
col_collection.objects.link(ob_cube_007)
col_collection.objects.link(ob_plane_003)
col_collection.objects.link(ob_cube_008)
col_collection.objects.link(ob_cube_009)
col_collection.objects.link(ob_plane_005)
col_collection.objects.link(ob_cube_010)
col_collection.objects.link(ob_cube_011)

# ---- scene / render settings (as saved in the file)
scene.frame_start = 1; scene.frame_end = 250; scene.frame_set(1)
scene.render.engine = 'BLENDER_EEVEE_NEXT'
scene.cycles.sampling_pattern = 'TABULATED_SOBOL'
scene.cycles.use_light_tree = False
scene.view_settings.view_transform = 'Filmic'
bpy.context.view_layer.update()

# ---- added for rendering (the .blend has no active camera): camera
cam_auto = bpy.data.cameras.new('AutoCamera')
cam_auto.lens = 50.0
cam_auto.sensor_width = 36.0
cam_auto.clip_end = 1000.0
ob_auto_camera = bpy.data.objects.new('AutoCamera', cam_auto)
scene.collection.objects.link(ob_auto_camera)
ob_auto_camera.location = (11.1094, -14.794, 11.643)
ob_auto_camera.rotation_euler = (1.09748, -7.21219e-08, 0.694738)
scene.camera = ob_auto_camera
bpy.context.view_layer.update()
